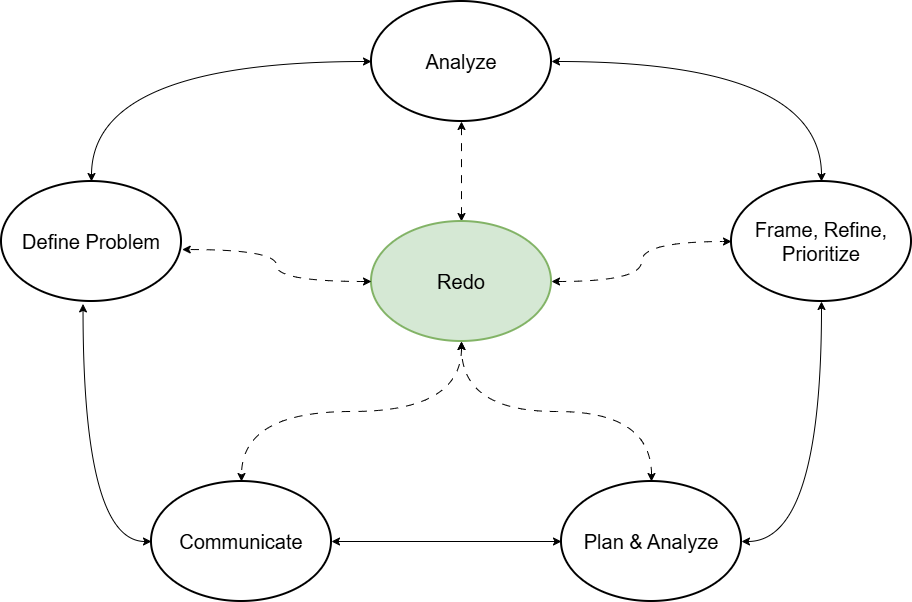

The diagram above was exported from draw.io. Its source (the exported page's mxGraphModel, read from the mxfile embedded in the PNG):
<mxGraphModel dx="1042" dy="1726" grid="1" gridSize="10" guides="1" tooltips="1" connect="1" arrows="1" fold="1" page="1" pageScale="1" pageWidth="850" pageHeight="1100" math="0" shadow="0">
  <root>
    <mxCell id="0" />
    <mxCell id="1" parent="0" />
    <mxCell id="AMe43iiufLL7bB-I1k9P-10" edge="1" parent="1" source="AMe43iiufLL7bB-I1k9P-1" style="edgeStyle=orthogonalEdgeStyle;rounded=1;orthogonalLoop=1;jettySize=auto;html=1;exitX=0.5;exitY=0;exitDx=0;exitDy=0;entryX=0;entryY=0.5;entryDx=0;entryDy=0;strokeColor=none;curved=0;" target="AMe43iiufLL7bB-I1k9P-2">
      <mxGeometry relative="1" as="geometry" />
    </mxCell>
    <mxCell id="AMe43iiufLL7bB-I1k9P-11" edge="1" parent="1" source="AMe43iiufLL7bB-I1k9P-1" style="edgeStyle=orthogonalEdgeStyle;rounded=0;orthogonalLoop=1;jettySize=auto;html=1;exitX=0.5;exitY=0;exitDx=0;exitDy=0;entryX=0;entryY=0.5;entryDx=0;entryDy=0;curved=1;startArrow=classic;startFill=1;" target="AMe43iiufLL7bB-I1k9P-2">
      <mxGeometry relative="1" as="geometry" />
    </mxCell>
    <mxCell id="AMe43iiufLL7bB-I1k9P-1" parent="1" style="ellipse;whiteSpace=wrap;html=1;strokeWidth=2;" value="&lt;font style=&quot;font-size: 20px;&quot;&gt;Define Problem&lt;/font&gt;" vertex="1">
      <mxGeometry height="120" width="180" x="190" y="120" as="geometry" />
    </mxCell>
    <mxCell id="AMe43iiufLL7bB-I1k9P-12" edge="1" parent="1" source="AMe43iiufLL7bB-I1k9P-2" style="edgeStyle=orthogonalEdgeStyle;rounded=0;orthogonalLoop=1;jettySize=auto;html=1;exitX=1;exitY=0.5;exitDx=0;exitDy=0;entryX=0.5;entryY=0;entryDx=0;entryDy=0;curved=1;startArrow=classic;startFill=1;" target="AMe43iiufLL7bB-I1k9P-3">
      <mxGeometry relative="1" as="geometry" />
    </mxCell>
    <mxCell id="AMe43iiufLL7bB-I1k9P-2" parent="1" style="ellipse;whiteSpace=wrap;html=1;strokeWidth=2;" value="&lt;font style=&quot;font-size: 20px;&quot;&gt;Analyze&lt;/font&gt;" vertex="1">
      <mxGeometry height="120" width="180" x="560" y="-60" as="geometry" />
    </mxCell>
    <mxCell id="AMe43iiufLL7bB-I1k9P-13" edge="1" parent="1" source="AMe43iiufLL7bB-I1k9P-3" style="edgeStyle=orthogonalEdgeStyle;rounded=0;orthogonalLoop=1;jettySize=auto;html=1;exitX=0.5;exitY=1;exitDx=0;exitDy=0;entryX=1;entryY=0.5;entryDx=0;entryDy=0;curved=1;startArrow=classic;startFill=1;" target="AMe43iiufLL7bB-I1k9P-4">
      <mxGeometry relative="1" as="geometry" />
    </mxCell>
    <mxCell id="AMe43iiufLL7bB-I1k9P-3" parent="1" style="ellipse;whiteSpace=wrap;html=1;strokeWidth=2;" value="&lt;font style=&quot;font-size: 20px;&quot;&gt;Frame, Refine, Prioritize&lt;/font&gt;" vertex="1">
      <mxGeometry height="120" width="180" x="920" y="120" as="geometry" />
    </mxCell>
    <mxCell id="AMe43iiufLL7bB-I1k9P-14" edge="1" parent="1" source="AMe43iiufLL7bB-I1k9P-4" style="edgeStyle=orthogonalEdgeStyle;rounded=0;orthogonalLoop=1;jettySize=auto;html=1;exitX=0;exitY=0.5;exitDx=0;exitDy=0;entryX=1;entryY=0.5;entryDx=0;entryDy=0;curved=1;startArrow=classic;startFill=1;" target="AMe43iiufLL7bB-I1k9P-5">
      <mxGeometry relative="1" as="geometry" />
    </mxCell>
    <mxCell id="AMe43iiufLL7bB-I1k9P-16" edge="1" parent="1" source="AMe43iiufLL7bB-I1k9P-4" style="edgeStyle=orthogonalEdgeStyle;rounded=0;orthogonalLoop=1;jettySize=auto;html=1;exitX=0.5;exitY=0;exitDx=0;exitDy=0;entryX=0.5;entryY=1;entryDx=0;entryDy=0;curved=1;startArrow=classic;startFill=1;dashed=1;dashPattern=8 8;" target="AMe43iiufLL7bB-I1k9P-6">
      <mxGeometry relative="1" as="geometry" />
    </mxCell>
    <mxCell id="AMe43iiufLL7bB-I1k9P-4" parent="1" style="ellipse;whiteSpace=wrap;html=1;strokeWidth=2;" value="&lt;font style=&quot;font-size: 20px;&quot;&gt;Plan &amp;amp; Analyze&lt;/font&gt;" vertex="1">
      <mxGeometry height="120" width="180" x="750" y="420" as="geometry" />
    </mxCell>
    <mxCell id="AMe43iiufLL7bB-I1k9P-5" parent="1" style="ellipse;whiteSpace=wrap;html=1;strokeWidth=2;" value="&lt;font style=&quot;font-size: 20px;&quot;&gt;Communicate&lt;/font&gt;" vertex="1">
      <mxGeometry height="120" width="180" x="340" y="420" as="geometry" />
    </mxCell>
    <mxCell id="AMe43iiufLL7bB-I1k9P-17" edge="1" parent="1" source="AMe43iiufLL7bB-I1k9P-6" style="edgeStyle=orthogonalEdgeStyle;rounded=0;orthogonalLoop=1;jettySize=auto;html=1;exitX=0.5;exitY=1;exitDx=0;exitDy=0;entryX=0.5;entryY=0;entryDx=0;entryDy=0;startArrow=classic;startFill=1;curved=1;dashed=1;dashPattern=8 8;" target="AMe43iiufLL7bB-I1k9P-5">
      <mxGeometry relative="1" as="geometry" />
    </mxCell>
    <mxCell id="AMe43iiufLL7bB-I1k9P-18" edge="1" parent="1" source="AMe43iiufLL7bB-I1k9P-6" style="edgeStyle=orthogonalEdgeStyle;rounded=0;orthogonalLoop=1;jettySize=auto;html=1;exitX=1;exitY=0.5;exitDx=0;exitDy=0;entryX=0;entryY=0.5;entryDx=0;entryDy=0;curved=1;startArrow=classic;startFill=1;dashed=1;dashPattern=8 8;" target="AMe43iiufLL7bB-I1k9P-3">
      <mxGeometry relative="1" as="geometry" />
    </mxCell>
    <mxCell id="AMe43iiufLL7bB-I1k9P-20" edge="1" parent="1" source="AMe43iiufLL7bB-I1k9P-6" style="edgeStyle=orthogonalEdgeStyle;rounded=0;orthogonalLoop=1;jettySize=auto;html=1;exitX=0.5;exitY=0;exitDx=0;exitDy=0;entryX=0.5;entryY=1;entryDx=0;entryDy=0;startArrow=classic;startFill=1;dashed=1;dashPattern=8 8;" target="AMe43iiufLL7bB-I1k9P-2">
      <mxGeometry relative="1" as="geometry" />
    </mxCell>
    <mxCell id="AMe43iiufLL7bB-I1k9P-6" parent="1" style="ellipse;whiteSpace=wrap;html=1;strokeWidth=2;fillColor=#d5e8d4;strokeColor=#82b366;" value="&lt;font style=&quot;font-size: 20px;&quot;&gt;Redo&lt;/font&gt;" vertex="1">
      <mxGeometry height="120" width="180" x="560" y="160" as="geometry" />
    </mxCell>
    <mxCell id="AMe43iiufLL7bB-I1k9P-15" edge="1" parent="1" source="AMe43iiufLL7bB-I1k9P-5" style="edgeStyle=orthogonalEdgeStyle;rounded=0;orthogonalLoop=1;jettySize=auto;html=1;exitX=0;exitY=0.5;exitDx=0;exitDy=0;entryX=0.453;entryY=1.02;entryDx=0;entryDy=0;entryPerimeter=0;curved=1;startArrow=classic;startFill=1;" target="AMe43iiufLL7bB-I1k9P-1">
      <mxGeometry relative="1" as="geometry" />
    </mxCell>
    <mxCell id="AMe43iiufLL7bB-I1k9P-19" edge="1" parent="1" source="AMe43iiufLL7bB-I1k9P-6" style="edgeStyle=orthogonalEdgeStyle;rounded=0;orthogonalLoop=1;jettySize=auto;html=1;exitX=0;exitY=0.5;exitDx=0;exitDy=0;entryX=1.004;entryY=0.567;entryDx=0;entryDy=0;entryPerimeter=0;curved=1;startArrow=classic;startFill=1;dashed=1;dashPattern=8 8;" target="AMe43iiufLL7bB-I1k9P-1">
      <mxGeometry relative="1" as="geometry" />
    </mxCell>
  </root>
</mxGraphModel>